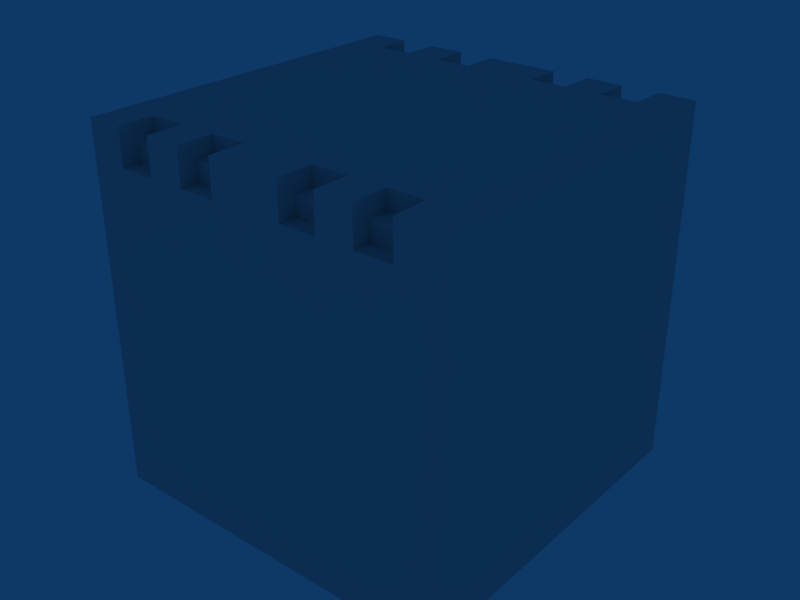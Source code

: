 # Source: cell-rechargeable-01.blend  (saved by Blender 2.49.2; exported with 4.5.12 LTS)
import bpy
from mathutils import Matrix  # noqa: F401  (used for matrix-valued properties, if any)

bpy.ops.wm.read_factory_settings(use_empty=True)
scene = bpy.context.scene
scene.name = 'Scene'

# ---- collections
col_collection_1 = bpy.data.collections.new('Collection 1'); scene.collection.children.link(col_collection_1)

# ---- materials (node trees are filled in below, after node groups)
mat_material = bpy.data.materials.new('Material')
mat_material.alpha_threshold = 0.0
mat_material.roughness = 0.5
mat_material.line_color = (0.0, 0.0, 0.0, 1.0)

# ---- material node trees

# ---- world
world_world = bpy.data.worlds.new('World'); scene.world = world_world
world_world.color = (0.05656, 0.2208, 0.4)
world_world.use_sun_shadow = False
world_world.sun_shadow_jitter_overblur = 0.0
world_world.cycles.sampling_method = 'MANUAL'
world_world.cycles.sample_map_resolution = 256

# ---- meshes
me_cube_001 = bpy.data.meshes.new('Cube.001')
me_cube_001.from_pydata([(1.0, -1.0, -1.0), (1.0, 1.0, -1.0), (-1.0, -1.0, -1.0), (-1.0, 1.0, -1.0), (1.0, -1.0, 1.0), (1.0, 1.0, 1.0), (-1.0, -1.0, 1.0), (-1.0, 1.0, 1.0), (0.0, -1.0, -1.0), (0.0, 1.0, -1.0), (0.0, -1.0, 1.0), (0.0, 1.0, 1.0), (1.0, 0.0, -1.0), (-1.0, 0.0, -1.0), (1.0, 0.0, 1.0), (-1.0, 0.0, 1.0), (0.0, 0.0, -1.0), (0.0, 0.0, 1.0), (0.8, -1.0, -1.0), (0.8, 1.0, -1.0), (-0.8, -1.0, -1.0), (-0.8, 1.0, -1.0), (0.6, -1.0, -1.0), (0.6, 1.0, -1.0), (-0.6, -1.0, -1.0), (-0.6, 1.0, -1.0), (0.4, -1.0, -1.0), (0.4, 1.0, -1.0), (-0.4, -1.0, -1.0), (-0.4, 1.0, -1.0), (0.2, -1.0, -1.0), (0.2, 1.0, -1.0), (-0.2, -1.0, -1.0), (-0.2, 1.0, -1.0), (0.8, -1.0, 1.0), (0.8, 1.0, 1.0), (-0.8, -1.0, 1.0), (-0.8, 1.0, 1.0), (0.6, -1.0, 1.0), (0.6, 1.0, 1.0), (-0.6, -1.0, 1.0), (-0.6, 1.0, 1.0), (0.4, -1.0, 1.0), (0.4, 1.0, 1.0), (-0.4, -1.0, 1.0), (-0.4, 1.0, 1.0), (0.2, -1.0, 1.0), (0.2, 1.0, 1.0), (-0.2, -1.0, 1.0), (-0.2, 1.0, 1.0), (0.8, 0.0, -1.0), (-0.8, 0.0, -1.0), (0.6, 0.0, -1.0), (-0.6, 0.0, -1.0), (0.4, 0.0, -1.0), (-0.4, 0.0, -1.0), (0.2, 0.0, -1.0), (-0.2, 0.0, -1.0), (0.8, 0.0, 1.0), (-0.8, 0.0, 1.0), (0.6, 0.0, 1.0), (-0.6, 0.0, 1.0), (0.4, 0.0, 1.0), (-0.4, 0.0, 1.0), (0.2, 0.0, 1.0), (-0.2, 0.0, 1.0), (1.0, -0.8, -1.0), (1.0, 0.8, -1.0), (-1.0, -0.8, -1.0), (-1.0, 0.8, -1.0), (1.0, -0.8, 1.0), (1.0, 0.8, 1.0), (-1.0, -0.8, 1.0), (-1.0, 0.8, 1.0), (0.0, -0.8, -1.0), (0.0, 0.8, -1.0), (0.0, -0.8, 1.0), (0.0, 0.8, 1.0), (0.8, -0.8, -1.0), (0.8, 0.8, -1.0), (-0.8, -0.8, -1.0), (-0.8, 0.8, -1.0), (0.6, -0.8, -1.0), (0.6, 0.8, -1.0), (-0.6, -0.8, -1.0), (-0.6, 0.8, -1.0), (0.4, -0.8, -1.0), (0.4, 0.8, -1.0), (-0.4, -0.8, -1.0), (-0.4, 0.8, -1.0), (0.2, -0.8, -1.0), (0.2, 0.8, -1.0), (-0.2, -0.8, -1.0), (-0.2, 0.8, -1.0), (0.2, -0.8, 1.0), (0.2, 0.8, 1.0), (-0.2, -0.8, 1.0), (-0.2, 0.8, 1.0), (0.4, -0.8, 1.0), (0.4, 0.8, 1.0), (-0.4, -0.8, 1.0), (-0.4, 0.8, 1.0), (0.6, -0.8, 1.0), (0.6, 0.8, 1.0), (-0.6, -0.8, 1.0), (-0.6, 0.8, 1.0), (0.8, -0.8, 1.0), (0.8, 0.8, 1.0), (-0.8, -0.8, 1.0), (-0.8, 0.8, 1.0), (1.0, -1.0, 0.8), (1.0, 1.0, 0.8), (-1.0, -1.0, 0.8), (-1.0, 1.0, 0.8), (0.0, -1.0, 0.8), (0.0, 1.0, 0.8), (1.0, 0.0, 0.8), (-1.0, 0.0, 0.8), (0.2, -1.0, 0.8), (0.2, 1.0, 0.8), (-0.2, -1.0, 0.8), (-0.2, 1.0, 0.8), (0.4, -1.0, 0.8), (0.4, 1.0, 0.8), (-0.4, -1.0, 0.8), (-0.4, 1.0, 0.8), (0.6, -1.0, 0.8), (0.6, 1.0, 0.8), (-0.6, -1.0, 0.8), (-0.6, 1.0, 0.8), (0.8, -1.0, 0.8), (0.8, 1.0, 0.8), (-0.8, -1.0, 0.8), (-0.8, 1.0, 0.8), (1.0, -0.8, 0.8), (1.0, 0.8, 0.8), (-1.0, -0.8, 0.8), (-1.0, 0.8, 0.8), (0.2, -0.9, 0.9), (0.2, 0.9, 0.9), (-0.2, -0.9, 0.9), (-0.2, 0.9, 0.9), (0.2, -0.8, 0.9), (0.2, 0.8, 0.9), (-0.2, -0.8, 0.9), (-0.2, 0.8, 0.9), (0.4, -0.9, 0.9), (0.4, 0.9, 0.9), (-0.4, -0.9, 0.9), (-0.4, 0.9, 0.9), (0.4, -0.8, 0.9), (0.4, 0.8, 0.9), (-0.4, -0.8, 0.9), (-0.4, 0.8, 0.9), (0.2, -0.9, 0.8), (0.2, 0.9, 0.8), (-0.2, -0.9, 0.8), (-0.2, 0.9, 0.8), (0.4, -0.9, 0.8), (0.4, 0.9, 0.8), (-0.4, -0.9, 0.8), (-0.4, 0.9, 0.8), (0.8, -0.9, 0.8), (0.8, 0.9, 0.8), (-0.8, -0.9, 0.8), (-0.8, 0.9, 0.8), (0.6, -0.9, 0.8), (0.6, 0.9, 0.8), (-0.6, -0.9, 0.8), (-0.6, 0.9, 0.8), (0.8, -0.8, 0.9), (0.8, 0.8, 0.9), (-0.8, -0.8, 0.9), (-0.8, 0.8, 0.9), (0.8, -0.9, 0.9), (0.8, 0.9, 0.9), (-0.8, -0.9, 0.9), (-0.8, 0.9, 0.9), (0.6, -0.8, 0.9), (0.6, 0.8, 0.9), (-0.6, -0.8, 0.9), (-0.6, 0.8, 0.9), (0.6, -0.9, 0.9), (0.6, 0.9, 0.9), (-0.6, -0.9, 0.9), (-0.6, 0.9, 0.9)], [], [(66, 0, 18, 78), (19, 1, 67, 79), (20, 2, 68, 80), (69, 3, 21, 81), (78, 50, 12, 66), (12, 50, 79, 67), (13, 51, 80, 68), (81, 51, 13, 69), (22, 82, 78, 18), (79, 83, 23, 19), (80, 84, 24, 20), (25, 85, 81, 21), (82, 52, 50, 78), (50, 52, 83, 79), (51, 53, 84, 80), (85, 53, 51, 81), (26, 86, 82, 22), (83, 87, 27, 23), (84, 88, 28, 24), (29, 89, 85, 25), (86, 54, 52, 82), (52, 54, 87, 83), (53, 55, 88, 84), (89, 55, 53, 85), (30, 90, 86, 26), (87, 91, 31, 27), (88, 92, 32, 28), (33, 93, 89, 29), (90, 56, 54, 86), (54, 56, 91, 87), (55, 57, 92, 88), (93, 57, 55, 89), (8, 74, 90, 30), (91, 75, 9, 31), (92, 74, 8, 32), (9, 75, 93, 33), (74, 16, 56, 90), (56, 16, 75, 91), (57, 16, 74, 92), (75, 16, 57, 93), (46, 94, 76, 10), (77, 95, 47, 11), (76, 96, 48, 10), (49, 97, 77, 11), (94, 64, 17, 76), (17, 64, 95, 77), (17, 65, 96, 76), (97, 65, 17, 77), (98, 62, 64, 94), (64, 62, 99, 95), (65, 63, 100, 96), (101, 63, 65, 97), (38, 102, 98, 42), (99, 103, 39, 43), (100, 104, 40, 44), (41, 105, 101, 45), (102, 60, 62, 98), (62, 60, 103, 99), (63, 61, 104, 100), (105, 61, 63, 101), (106, 58, 60, 102), (60, 58, 107, 103), (61, 59, 108, 104), (109, 59, 61, 105), (4, 70, 106, 34), (107, 71, 5, 35), (108, 72, 6, 36), (7, 73, 109, 37), (70, 14, 58, 106), (58, 14, 71, 107), (59, 15, 72, 108), (73, 15, 59, 109), (30, 118, 114, 8), (115, 119, 31, 9), (114, 120, 32, 8), (33, 121, 115, 9), (118, 46, 10, 114), (11, 47, 119, 115), (10, 48, 120, 114), (121, 49, 11, 115), (26, 122, 118, 30), (119, 123, 27, 31), (120, 124, 28, 32), (29, 125, 121, 33), (22, 126, 122, 26), (123, 127, 23, 27), (124, 128, 24, 28), (25, 129, 125, 29), (126, 38, 42, 122), (43, 39, 127, 123), (44, 40, 128, 124), (129, 41, 45, 125), (18, 130, 126, 22), (127, 131, 19, 23), (128, 132, 20, 24), (21, 133, 129, 25), (0, 110, 130, 18), (131, 111, 1, 19), (132, 112, 2, 20), (3, 113, 133, 21), (110, 4, 34, 130), (35, 5, 111, 131), (36, 6, 112, 132), (113, 7, 37, 133), (110, 0, 66, 134), (67, 1, 111, 135), (68, 2, 112, 136), (113, 3, 69, 137), (134, 70, 4, 110), (5, 71, 135, 111), (6, 72, 136, 112), (137, 73, 7, 113), (12, 116, 134, 66), (135, 116, 12, 67), (136, 117, 13, 68), (13, 117, 137, 69), (116, 14, 70, 134), (71, 14, 116, 135), (72, 15, 117, 136), (117, 15, 73, 137), (94, 46, 138, 142), (139, 47, 95, 143), (140, 48, 96, 144), (97, 49, 141, 145), (42, 98, 150, 146), (151, 99, 43, 147), (152, 100, 44, 148), (45, 101, 153, 149), (94, 142, 150, 98), (151, 143, 95, 99), (152, 144, 96, 100), (97, 145, 153, 101), (46, 118, 154, 138), (155, 119, 47, 139), (156, 120, 48, 140), (49, 121, 157, 141), (122, 42, 146, 158), (147, 43, 123, 159), (148, 44, 124, 160), (125, 45, 149, 161), (118, 122, 158, 154), (159, 123, 119, 155), (160, 124, 120, 156), (121, 125, 161, 157), (138, 146, 150, 142), (151, 147, 139, 143), (152, 148, 140, 144), (141, 149, 153, 145), (138, 154, 158, 146), (159, 155, 139, 147), (160, 156, 140, 148), (141, 157, 161, 149), (182, 166, 162, 174), (163, 167, 183, 175), (164, 168, 184, 176), (185, 169, 165, 177), (182, 174, 170, 178), (171, 175, 183, 179), (172, 176, 184, 180), (185, 177, 173, 181), (126, 130, 162, 166), (163, 131, 127, 167), (164, 132, 128, 168), (129, 133, 165, 169), (130, 34, 174, 162), (175, 35, 131, 163), (176, 36, 132, 164), (133, 37, 177, 165), (38, 126, 166, 182), (167, 127, 39, 183), (168, 128, 40, 184), (41, 129, 169, 185), (102, 178, 170, 106), (171, 179, 103, 107), (172, 180, 104, 108), (105, 181, 173, 109), (34, 106, 170, 174), (171, 107, 35, 175), (172, 108, 36, 176), (37, 109, 173, 177), (102, 38, 182, 178), (183, 39, 103, 179), (184, 40, 104, 180), (105, 41, 185, 181)])
_uv = me_cube_001.uv_layers.new(name='UVTex')
_uv.uv.foreach_set('vector', [0.3359, 0.2592, 0.282, 0.2594, 0.2825, 0.2071, 0.3348, 0.2069, 0.2825, 0.2071, 0.282, 0.2594, 0.3359, 0.2592, 0.3348, 0.2069, 0.2825, 0.2071, 0.282, 0.2594, 0.3359, 0.2592, 0.3348, 0.2069, 0.3359, 0.2592, 0.282, 0.2594, 0.2825, 0.2071, 0.3348, 0.2069, 0.3348, 0.2069, 0.5389, 0.2043, 0.5393, 0.2552, 0.3359, 0.2592, 0.5393, 0.2552, 0.5389, 0.2043, 0.3348, 0.2069, 0.3359, 0.2592, 0.5393, 0.2552, 0.5389, 0.2043, 0.3348, 0.2069, 0.3359, 0.2592, 0.3348, 0.2069, 0.5389, 0.2043, 0.5393, 0.2552, 0.3359, 0.2592, 0.2825, 0.1555, 0.3341, 0.1552, 0.3348, 0.2069, 0.2825, 0.2071, 0.3348, 0.2069, 0.3341, 0.1552, 0.2825, 0.1555, 0.2825, 0.2071, 0.3348, 0.2069, 0.3341, 0.1552, 0.2825, 0.1555, 0.2825, 0.2071, 0.2825, 0.1555, 0.3341, 0.1552, 0.3348, 0.2069, 0.2825, 0.2071, 0.3341, 0.1552, 0.5385, 0.1533, 0.5389, 0.2043, 0.3348, 0.2069, 0.5389, 0.2043, 0.5385, 0.1533, 0.3341, 0.1552, 0.3348, 0.2069, 0.5389, 0.2043, 0.5385, 0.1533, 0.3341, 0.1552, 0.3348, 0.2069, 0.3341, 0.1552, 0.5385, 0.1533, 0.5389, 0.2043, 0.3348, 0.2069, 0.2823, 0.1042, 0.3336, 0.1039, 0.3341, 0.1552, 0.2825, 0.1555, 0.3341, 0.1552, 0.3336, 0.1039, 0.2823, 0.1042, 0.2825, 0.1555, 0.3341, 0.1552, 0.3336, 0.1039, 0.2823, 0.1042, 0.2825, 0.1555, 0.2823, 0.1042, 0.3336, 0.1039, 0.3341, 0.1552, 0.2825, 0.1555, 0.3336, 0.1039, 0.5381, 0.1022, 0.5385, 0.1533, 0.3341, 0.1552, 0.5385, 0.1533, 0.5381, 0.1022, 0.3336, 0.1039, 0.3341, 0.1552, 0.5385, 0.1533, 0.5381, 0.1022, 0.3336, 0.1039, 0.3341, 0.1552, 0.3336, 0.1039, 0.5381, 0.1022, 0.5385, 0.1533, 0.3341, 0.1552, 0.282, 0.05305, 0.3332, 0.0527, 0.3336, 0.1039, 0.2823, 0.1042, 0.3336, 0.1039, 0.3332, 0.0527, 0.282, 0.05305, 0.2823, 0.1042, 0.3336, 0.1039, 0.3332, 0.0527, 0.282, 0.05305, 0.2823, 0.1042, 0.282, 0.05305, 0.3332, 0.0527, 0.3336, 0.1039, 0.2823, 0.1042, 0.3332, 0.0527, 0.5377, 0.05112, 0.5381, 0.1022, 0.3336, 0.1039, 0.5381, 0.1022, 0.5377, 0.05112, 0.3332, 0.0527, 0.3336, 0.1039, 0.5381, 0.1022, 0.5377, 0.05112, 0.3332, 0.0527, 0.3336, 0.1039, 0.3332, 0.0527, 0.5377, 0.05112, 0.5381, 0.1022, 0.3336, 0.1039, 0.2817, 0.001885, 0.3328, 0.001537, 0.3332, 0.0527, 0.282, 0.05305, 0.3332, 0.0527, 0.3328, 0.001537, 0.2817, 0.001885, 0.282, 0.05305, 0.3332, 0.0527, 0.3328, 0.001537, 0.2817, 0.001885, 0.282, 0.05305, 0.2817, 0.001885, 0.3328, 0.001537, 0.3332, 0.0527, 0.282, 0.05305, 0.3328, 0.001537, 0.5373, 0.0, 0.5377, 0.05112, 0.3332, 0.0527, 0.5377, 0.05112, 0.5373, 0.0, 0.3328, 0.001537, 0.3332, 0.0527, 0.5377, 0.05112, 0.5373, 0.0, 0.3328, 0.001537, 0.3332, 0.0527, 0.3328, 0.001537, 0.5373, 0.0, 0.5377, 0.05112, 0.3332, 0.0527, 0.2828, 0.9485, 0.334, 0.9485, 0.3339, 0.9997, 0.2827, 0.9997, 0.3339, 0.9997, 0.334, 0.9485, 0.2828, 0.9485, 0.2827, 0.9997, 0.3339, 0.9997, 0.334, 0.9485, 0.2828, 0.9485, 0.2827, 0.9997, 0.2828, 0.9485, 0.334, 0.9485, 0.3339, 0.9997, 0.2827, 0.9997, 0.334, 0.9485, 0.5388, 0.9488, 0.5387, 1.0, 0.3339, 0.9997, 0.5387, 1.0, 0.5388, 0.9488, 0.334, 0.9485, 0.3339, 0.9997, 0.5387, 1.0, 0.5388, 0.9488, 0.334, 0.9485, 0.3339, 0.9997, 0.334, 0.9485, 0.5388, 0.9488, 0.5387, 1.0, 0.3339, 0.9997, 0.3341, 0.8973, 0.5389, 0.8976, 0.5388, 0.9488, 0.334, 0.9485, 0.5388, 0.9488, 0.5389, 0.8976, 0.3341, 0.8973, 0.334, 0.9485, 0.5388, 0.9488, 0.5389, 0.8976, 0.3341, 0.8973, 0.334, 0.9485, 0.3341, 0.8973, 0.5389, 0.8976, 0.5388, 0.9488, 0.334, 0.9485, 0.2829, 0.8461, 0.3341, 0.8461, 0.3341, 0.8973, 0.2829, 0.8973, 0.3341, 0.8973, 0.3341, 0.8461, 0.2829, 0.8461, 0.2829, 0.8973, 0.3341, 0.8973, 0.3341, 0.8461, 0.2829, 0.8461, 0.2829, 0.8973, 0.2829, 0.8461, 0.3341, 0.8461, 0.3341, 0.8973, 0.2829, 0.8973, 0.3341, 0.8461, 0.5389, 0.8464, 0.5389, 0.8976, 0.3341, 0.8973, 0.5389, 0.8976, 0.5389, 0.8464, 0.3341, 0.8461, 0.3341, 0.8973, 0.5389, 0.8976, 0.5389, 0.8464, 0.3341, 0.8461, 0.3341, 0.8973, 0.3341, 0.8461, 0.5389, 0.8464, 0.5389, 0.8976, 0.3341, 0.8973, 0.3342, 0.7949, 0.539, 0.7952, 0.5389, 0.8464, 0.3341, 0.8461, 0.5389, 0.8464, 0.539, 0.7952, 0.3342, 0.7949, 0.3341, 0.8461, 0.5389, 0.8464, 0.539, 0.7952, 0.3342, 0.7949, 0.3341, 0.8461, 0.3342, 0.7949, 0.539, 0.7952, 0.5389, 0.8464, 0.3341, 0.8461, 0.281, 0.7426, 0.3344, 0.7428, 0.3342, 0.7949, 0.2814, 0.7954, 0.3342, 0.7949, 0.3344, 0.7428, 0.281, 0.7426, 0.2814, 0.7954, 0.3342, 0.7949, 0.3344, 0.7428, 0.281, 0.7426, 0.2814, 0.7954, 0.281, 0.7426, 0.3344, 0.7428, 0.3342, 0.7949, 0.2814, 0.7954, 0.3344, 0.7428, 0.539, 0.744, 0.539, 0.7952, 0.3342, 0.7949, 0.539, 0.7952, 0.539, 0.744, 0.3344, 0.7428, 0.3342, 0.7949, 0.539, 0.7952, 0.539, 0.744, 0.3344, 0.7428, 0.3342, 0.7949, 0.3344, 0.7428, 0.539, 0.744, 0.539, 0.7952, 0.3342, 0.7949, 0.05641, 0.2572, 0.05695, 0.6865, 0.000541, 0.686, 0.0, 0.2567, 0.000541, 0.686, 0.05695, 0.6865, 0.05641, 0.2572, 0.0, 0.2567, 0.000541, 0.686, 0.05695, 0.6865, 0.05641, 0.2572, 0.0, 0.2567, 0.05641, 0.2572, 0.05695, 0.6865, 0.000541, 0.686, 0.0, 0.2567, 0.05695, 0.6865, 0.05641, 0.7429, 1.862e-06, 0.7424, 0.000541, 0.686, 1.862e-06, 0.7424, 0.05641, 0.7429, 0.05695, 0.6865, 0.000541, 0.686, 1.862e-06, 0.7424, 0.05641, 0.7429, 0.05695, 0.6865, 0.000541, 0.686, 0.05695, 0.6865, 0.05641, 0.7429, 1.862e-06, 0.7424, 0.000541, 0.686, 0.1128, 0.2577, 0.1134, 0.6871, 0.05695, 0.6865, 0.05641, 0.2572, 0.05695, 0.6865, 0.1134, 0.6871, 0.1128, 0.2577, 0.05641, 0.2572, 0.05695, 0.6865, 0.1134, 0.6871, 0.1128, 0.2577, 0.05641, 0.2572, 0.1128, 0.2577, 0.1134, 0.6871, 0.05695, 0.6865, 0.05641, 0.2572, 0.1692, 0.2583, 0.1698, 0.6876, 0.1134, 0.6871, 0.1128, 0.2577, 0.1134, 0.6871, 0.1698, 0.6876, 0.1692, 0.2583, 0.1128, 0.2577, 0.1134, 0.6871, 0.1698, 0.6876, 0.1692, 0.2583, 0.1128, 0.2577, 0.1692, 0.2583, 0.1698, 0.6876, 0.1134, 0.6871, 0.1128, 0.2577, 0.1698, 0.6876, 0.1692, 0.744, 0.1128, 0.7435, 0.1134, 0.6871, 0.1128, 0.7435, 0.1692, 0.744, 0.1698, 0.6876, 0.1134, 0.6871, 0.1128, 0.7435, 0.1692, 0.744, 0.1698, 0.6876, 0.1134, 0.6871, 0.1698, 0.6876, 0.1692, 0.744, 0.1128, 0.7435, 0.1134, 0.6871, 0.2256, 0.2588, 0.2262, 0.6881, 0.1698, 0.6876, 0.1692, 0.2583, 0.1698, 0.6876, 0.2262, 0.6881, 0.2256, 0.2588, 0.1692, 0.2583, 0.1698, 0.6876, 0.2262, 0.6881, 0.2256, 0.2588, 0.1692, 0.2583, 0.2256, 0.2588, 0.2262, 0.6881, 0.1698, 0.6876, 0.1692, 0.2583, 0.282, 0.2594, 0.2814, 0.6886, 0.2262, 0.6881, 0.2256, 0.2588, 0.2262, 0.6881, 0.2814, 0.6886, 0.282, 0.2594, 0.2256, 0.2588, 0.2262, 0.6881, 0.2814, 0.6886, 0.282, 0.2594, 0.2256, 0.2588, 0.282, 0.2594, 0.2814, 0.6886, 0.2262, 0.6881, 0.2256, 0.2588, 0.2814, 0.6886, 0.281, 0.7426, 0.2262, 0.7427, 0.2262, 0.6881, 0.2262, 0.7427, 0.281, 0.7426, 0.2814, 0.6886, 0.2262, 0.6881, 0.2262, 0.7427, 0.281, 0.7426, 0.2814, 0.6886, 0.2262, 0.6881, 0.2814, 0.6886, 0.281, 0.7426, 0.2262, 0.7427, 0.2262, 0.6881, 0.2814, 0.6886, 0.282, 0.2594, 0.3359, 0.2592, 0.3357, 0.69, 0.3359, 0.2592, 0.282, 0.2594, 0.2814, 0.6886, 0.3357, 0.69, 0.3359, 0.2592, 0.282, 0.2594, 0.2814, 0.6886, 0.3357, 0.69, 0.2814, 0.6886, 0.282, 0.2594, 0.3359, 0.2592, 0.3357, 0.69, 0.3357, 0.69, 0.3344, 0.7428, 0.281, 0.7426, 0.2814, 0.6886, 0.281, 0.7426, 0.3344, 0.7428, 0.3357, 0.69, 0.2814, 0.6886, 0.281, 0.7426, 0.3344, 0.7428, 0.3357, 0.69, 0.2814, 0.6886, 0.3357, 0.69, 0.3344, 0.7428, 0.281, 0.7426, 0.2814, 0.6886, 0.5393, 0.2552, 0.5391, 0.6929, 0.3357, 0.69, 0.3359, 0.2592, 0.3357, 0.69, 0.5391, 0.6929, 0.5393, 0.2552, 0.3359, 0.2592, 0.3357, 0.69, 0.5391, 0.6929, 0.5393, 0.2552, 0.3359, 0.2592, 0.5393, 0.2552, 0.5391, 0.6929, 0.3357, 0.69, 0.3359, 0.2592, 0.5391, 0.6929, 0.539, 0.744, 0.3344, 0.7428, 0.3357, 0.69, 0.3344, 0.7428, 0.539, 0.744, 0.5391, 0.6929, 0.3357, 0.69, 0.3344, 0.7428, 0.539, 0.744, 0.5391, 0.6929, 0.3357, 0.69, 0.5391, 0.6929, 0.539, 0.744, 0.3344, 0.7428, 0.3357, 0.69, 0.9982, 0.7493, 0.9981, 0.8714, 0.9371, 0.8103, 0.9371, 0.7493, 0.9371, 0.8103, 0.9981, 0.8714, 0.9982, 0.7493, 0.9371, 0.7493, 0.9371, 0.8103, 0.9981, 0.8714, 0.9982, 0.7493, 0.9371, 0.7493, 0.9982, 0.7493, 0.9981, 0.8714, 0.9371, 0.8103, 0.9371, 0.7493, 0.9983, 0.5053, 0.9982, 0.6273, 0.9372, 0.6273, 0.9372, 0.5663, 0.9372, 0.6273, 0.9982, 0.6273, 0.9983, 0.5053, 0.9372, 0.5663, 0.9372, 0.6273, 0.9982, 0.6273, 0.9983, 0.5053, 0.9372, 0.5663, 0.9983, 0.5053, 0.9982, 0.6273, 0.9372, 0.6273, 0.9372, 0.5663, 0.9982, 0.7493, 0.9371, 0.7493, 0.9372, 0.6273, 0.9982, 0.6273, 0.9372, 0.6273, 0.9371, 0.7493, 0.9982, 0.7493, 0.9982, 0.6273, 0.9372, 0.6273, 0.9371, 0.7493, 0.9982, 0.7493, 0.9982, 0.6273, 0.9982, 0.7493, 0.9371, 0.7493, 0.9372, 0.6273, 0.9982, 0.6273, 0.9981, 0.8714, 0.8761, 0.8713, 0.8761, 0.8103, 0.9371, 0.8103, 0.8761, 0.8103, 0.8761, 0.8713, 0.9981, 0.8714, 0.9371, 0.8103, 0.8761, 0.8103, 0.8761, 0.8713, 0.9981, 0.8714, 0.9371, 0.8103, 0.9981, 0.8714, 0.8761, 0.8713, 0.8761, 0.8103, 0.9371, 0.8103, 0.8763, 0.5052, 0.9983, 0.5053, 0.9372, 0.5663, 0.8762, 0.5663, 0.9372, 0.5663, 0.9983, 0.5053, 0.8763, 0.5052, 0.8762, 0.5663, 0.9372, 0.5663, 0.9983, 0.5053, 0.8763, 0.5052, 0.8762, 0.5663, 0.8763, 0.5052, 0.9983, 0.5053, 0.9372, 0.5663, 0.8762, 0.5663, 0.7541, 0.7492, 0.7542, 0.6272, 0.8152, 0.6272, 0.8151, 0.7493, 0.8152, 0.6272, 0.7542, 0.6272, 0.7541, 0.7492, 0.8151, 0.7493, 0.8152, 0.6272, 0.7542, 0.6272, 0.7541, 0.7492, 0.8151, 0.7493, 0.7541, 0.7492, 0.7542, 0.6272, 0.8152, 0.6272, 0.8151, 0.7493, 0.8761, 0.7493, 0.8762, 0.6273, 0.9372, 0.6273, 0.9371, 0.7493, 0.9372, 0.6273, 0.8762, 0.6273, 0.8761, 0.7493, 0.9371, 0.7493, 0.9372, 0.6273, 0.8762, 0.6273, 0.8761, 0.7493, 0.9371, 0.7493, 0.8761, 0.7493, 0.8762, 0.6273, 0.9372, 0.6273, 0.9371, 0.7493, 0.8761, 0.7493, 0.8151, 0.7493, 0.8152, 0.6272, 0.8762, 0.6273, 0.8152, 0.6272, 0.8151, 0.7493, 0.8761, 0.7493, 0.8762, 0.6273, 0.8152, 0.6272, 0.8151, 0.7493, 0.8761, 0.7493, 0.8762, 0.6273, 0.8761, 0.7493, 0.8151, 0.7493, 0.8152, 0.6272, 0.8762, 0.6273, 0.8768, 0.1292, 0.815, 0.1292, 0.815, 0.2528, 0.8768, 0.2528, 0.815, 0.2528, 0.815, 0.1292, 0.8768, 0.1292, 0.8768, 0.2528, 0.815, 0.2528, 0.815, 0.1292, 0.8768, 0.1292, 0.8768, 0.2528, 0.8768, 0.1292, 0.815, 0.1292, 0.815, 0.2528, 0.8768, 0.2528, 0.8768, 0.1292, 0.8768, 0.2528, 0.9387, 0.2528, 0.9387, 0.1292, 0.9387, 0.2528, 0.8768, 0.2528, 0.8768, 0.1292, 0.9387, 0.1292, 0.9387, 0.2528, 0.8768, 0.2528, 0.8768, 0.1292, 0.9387, 0.1292, 0.8768, 0.1292, 0.8768, 0.2528, 0.9387, 0.2528, 0.9387, 0.1292, 0.7531, 0.1292, 0.7531, 0.2528, 0.815, 0.2528, 0.815, 0.1292, 0.815, 0.2528, 0.7531, 0.2528, 0.7531, 0.1292, 0.815, 0.1292, 0.815, 0.2528, 0.7531, 0.2528, 0.7531, 0.1292, 0.815, 0.1292, 0.7531, 0.1292, 0.7531, 0.2528, 0.815, 0.2528, 0.815, 0.1292, 0.8768, 0.3765, 1.001, 0.3765, 0.9387, 0.3147, 0.8768, 0.3147, 0.9387, 0.3147, 1.001, 0.3765, 0.8768, 0.3765, 0.8768, 0.3147, 0.9387, 0.3147, 1.001, 0.3765, 0.8768, 0.3765, 0.8768, 0.3147, 0.8768, 0.3765, 1.001, 0.3765, 0.9387, 0.3147, 0.8768, 0.3147, 1.001, 0.005472, 0.8768, 0.005472, 0.8768, 0.06731, 0.9387, 0.06731, 0.8768, 0.06731, 0.8768, 0.005472, 1.001, 0.005472, 0.9387, 0.06731, 0.8768, 0.06731, 0.8768, 0.005472, 1.001, 0.005472, 0.9387, 0.06731, 1.001, 0.005472, 0.8768, 0.005472, 0.8768, 0.06731, 0.9387, 0.06731, 1.001, 0.1292, 0.9387, 0.1292, 0.9387, 0.2528, 1.001, 0.2528, 0.9387, 0.2528, 0.9387, 0.1292, 1.001, 0.1292, 1.001, 0.2528, 0.9387, 0.2528, 0.9387, 0.1292, 1.001, 0.1292, 1.001, 0.2528, 1.001, 0.1292, 0.9387, 0.1292, 0.9387, 0.2528, 1.001, 0.2528, 1.001, 0.3765, 1.001, 0.2528, 0.9387, 0.2528, 0.9387, 0.3147, 0.9387, 0.2528, 1.001, 0.2528, 1.001, 0.3765, 0.9387, 0.3147, 0.9387, 0.2528, 1.001, 0.2528, 1.001, 0.3765, 0.9387, 0.3147, 1.001, 0.3765, 1.001, 0.2528, 0.9387, 0.2528, 0.9387, 0.3147, 1.001, 0.1292, 1.001, 0.005472, 0.9387, 0.06731, 0.9387, 0.1292, 0.9387, 0.06731, 1.001, 0.005472, 1.001, 0.1292, 0.9387, 0.1292, 0.9387, 0.06731, 1.001, 0.005472, 1.001, 0.1292, 0.9387, 0.1292, 1.001, 0.1292, 1.001, 0.005472, 0.9387, 0.06731, 0.9387, 0.1292])
me_cube_001.materials.append(mat_material)
me_cube_001.use_remesh_preserve_volume = False
me_cube_001.use_remesh_preserve_attributes = False
me_cube_001.use_mirror_vertex_groups = False
me_cube_001.update()

# ---- objects
ob_cube = bpy.data.objects.new('Cube', me_cube_001)

# ---- transforms, parenting, visibility, modifiers, constraints
ob_cube.location = (0.0, 0.0, 0.0)
ob_cube.lock_rotations_4d = False
ob_cube.empty_display_type = 'ARROWS'
ob_cube.lineart.crease_threshold = 0.0

# ---- collection membership
col_collection_1.objects.link(ob_cube)

# ---- scene / render settings (as saved in the file)
scene.frame_start = 1; scene.frame_end = 250; scene.frame_set(1)
scene.render.engine = 'BLENDER_EEVEE_NEXT'
scene.render.image_settings.file_format = 'JPEG'
scene.render.image_settings.color_mode = 'RGB'
scene.render.image_settings.compression = 90
scene.render.resolution_x = 800
scene.render.resolution_y = 600
scene.render.pixel_aspect_x = 100.0
scene.render.pixel_aspect_y = 100.0
scene.render.fps = 25
scene.render.dither_intensity = 0.0
scene.render.use_compositing = False
scene.render.use_sequencer = False
scene.render.bake_margin = 2
scene.render.bake_bias = 0.0
scene.render.use_stamp_time = False
scene.render.use_stamp_date = False
scene.render.use_stamp_frame = False
scene.render.use_stamp_camera = False
scene.render.use_stamp_scene = False
scene.render.use_stamp_filename = False
scene.render.use_stamp_render_time = False
scene.render.stamp_font_size = 0
scene.cycles.use_denoising = False
scene.cycles.samples = 10
scene.cycles.sampling_pattern = 'TABULATED_SOBOL'
scene.cycles.light_sampling_threshold = 0.0
scene.cycles.use_adaptive_sampling = False
scene.cycles.use_light_tree = False
scene.cycles.blur_glossy = 0.0
scene.cycles.volume_bounces = 1
scene.cycles.pixel_filter_type = 'GAUSSIAN'
scene.cycles.sample_clamp_indirect = 0.0
scene.view_settings.view_transform = 'Raw'
bpy.context.view_layer.update()

# ---- added for rendering (the .blend has no active camera): camera
cam_auto = bpy.data.cameras.new('AutoCamera')
cam_auto.lens = 50.0
cam_auto.sensor_width = 36.0
cam_auto.clip_end = 1000.0
ob_auto_camera = bpy.data.objects.new('AutoCamera', cam_auto)
scene.collection.objects.link(ob_auto_camera)
ob_auto_camera.location = (3.20507, -3.84609, 2.56406)
ob_auto_camera.rotation_euler = (1.09748, -7.21219e-08, 0.694738)
scene.camera = ob_auto_camera
bpy.context.view_layer.update()
